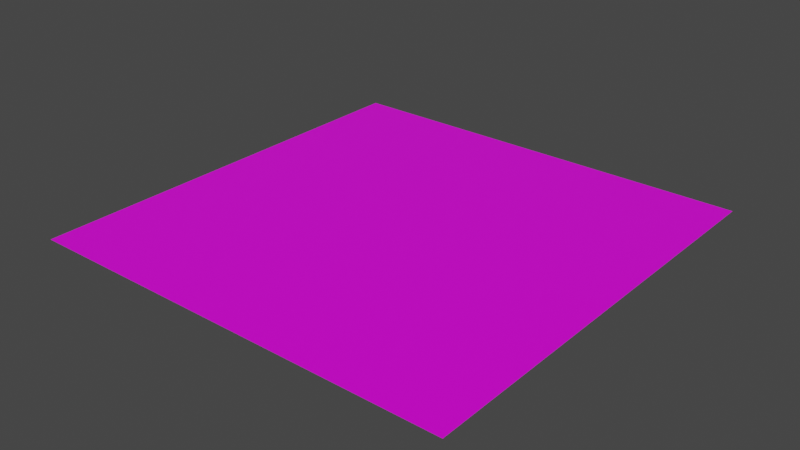 # Source: castle.tile-cracked.blend  (saved by Blender 2.80.75; exported with 4.5.12 LTS)
import bpy
from mathutils import Matrix  # noqa: F401  (used for matrix-valued properties, if any)

bpy.ops.wm.read_factory_settings(use_empty=True)
scene = bpy.context.scene
scene.name = 'Scene'

# ---- collections
col_collection = bpy.data.collections.new('Collection'); scene.collection.children.link(col_collection)

# ---- images (referenced by path relative to the original .blend; pixels are not part of the script)
import os
ASSET_DIR = os.environ.get("B2B_ASSET_DIR", "")  # directory of the original .blend (textures are referenced by path, not embedded)
HERE = os.path.dirname(os.path.abspath(__file__))  # packed textures are extracted next to this script under _unpacked/

def load_image(name, relpath, width, height, colorspace="sRGB"):
    """Load a texture the original file referenced (path relative to the .blend, or extracted next to this script)."""
    p = next((c for c in (os.path.join(HERE, relpath), os.path.join(ASSET_DIR, relpath)) if relpath and os.path.exists(c)), "")
    if p:
        img = bpy.data.images.load(p, check_existing=True)
        img.name = name
    else:  # same state as the original file: an image datablock whose file is absent (Cycles renders it pink)
        img = bpy.data.images.new(name, width, height)
        img.source = "FILE"
        img.filepath = "//" + (relpath or name)
    img.colorspace_settings.name = colorspace
    return img
img_texture_castle_light_png_001 = load_image('texture-castle-light.png.001', 'texture-castle-light.png', 1024, 1024, 'sRGB')

# ---- materials (node trees are filled in below, after node groups)
mat_material_floor_grass_000 = bpy.data.materials.new('Material_Floor_Grass.000')
mat_material_floor_grass_000.alpha_threshold = 0.0
mat_material_floor_grass_000.use_transparent_shadow = False
mat_material_floor_grass_000.line_color = (0.0, 0.0, 0.0, 1.0)

# ---- material node trees
mat_material_floor_grass_000.use_nodes = True; mat_material_floor_grass_000.node_tree.nodes.clear()
_N = mat_material_floor_grass_000.node_tree.nodes; _L = mat_material_floor_grass_000.node_tree.links
n0 = _N.new('ShaderNodeOutputMaterial'); n0.name = 'Material Output'; n0.location = (300, 300)
n1 = _N.new('ShaderNodeBsdfPrincipled'); n1.name = 'Principled BSDF'; n1.location = (10, 300)
n1.distribution = 'GGX'
n1.subsurface_method = 'BURLEY'
n1.inputs[2].default_value = 0.4
n1.inputs[3].default_value = 1.45
n1.inputs[27].default_value = (0.0, 0.0, 0.0, 1.0)
n1.inputs[28].default_value = 1.0
n2 = _N.new('ShaderNodeTexImage'); n2.name = 'Image Texture'; n2.location = (-280, 280)
n2.image = img_texture_castle_light_png_001
_L.new(n1.outputs[0], n0.inputs[0])
_L.new(n2.outputs[0], n1.inputs[0])
n0.is_active_output = True

# ---- world
world_world = bpy.data.worlds.new('World'); scene.world = world_world
world_world.use_nodes = True; world_world.node_tree.nodes.clear()
_N = world_world.node_tree.nodes; _L = world_world.node_tree.links
n0 = _N.new('ShaderNodeOutputWorld'); n0.name = 'World Output'; n0.location = (300, 300)
n1 = _N.new('ShaderNodeBackground'); n1.name = 'Background'; n1.location = (10, 300)
n1.inputs[0].default_value = (0.05088, 0.05088, 0.05088, 1.0)
_L.new(n1.outputs[0], n0.inputs[0])
n0.is_active_output = True
world_world.color = (0.05088, 0.05088, 0.05088)
world_world.use_sun_shadow = False
world_world.sun_shadow_jitter_overblur = 0.0

# ---- meshes
me_cube_001 = bpy.data.meshes.new('Cube.001')
me_cube_001.from_pydata([(-0.02, 1.98, 0.0), (0.02, 1.98, 0.0), (1.98, 0.02, 0.0), (1.98, -1.98, 0.0), (-0.02, -0.02, 0.0), (0.02, 0.02, 0.0), (2.0, 0.02, 9.313e-09), (2.0, -0.02, 9.313e-09), (1.98, -0.02, 0.0), (0.02, -2.0, 9.313e-09), (-0.02, -2.0, 9.313e-09), (0.02, -1.98, 0.0), (-2.0, -0.02, 9.313e-09), (0.02, 2.0, 9.313e-09), (-0.02, -1.98, 0.0), (-0.02, 0.02, 9.313e-09), (0.02, -0.02, 9.313e-09), (-1.98, -1.98, 0.0), (-1.98, -0.02, 0.0), (-1.98, 1.98, 0.0), (-0.02, 2.0, 9.313e-09), (-2.0, 2.0, 1.304e-08), (-1.98, 0.02, 9.313e-09), (-2.0, 0.02, 9.313e-09), (-2.0, -2.0, 1.304e-08), (2.0, -2.0, 1.304e-08), (1.98, 1.98, 9.313e-09), (2.0, 2.0, 1.304e-08), (1.98, 1.02, 1.863e-09), (0.02, 1.02, 1.863e-09), (0.02, 0.98, 1.863e-09), (1.98, 0.98, 1.118e-08), (1.02, 1.98, 1.863e-09), (0.98, 1.98, 1.863e-09), (1.02, 1.02, 1.863e-09), (0.98, 1.02, 1.863e-09)], [], [(14, 4, 18, 17), (22, 15, 0, 19), (11, 3, 8, 16), (12, 24, 10, 14, 17, 18), (20, 21, 23, 22, 19, 0), (9, 25, 7, 8, 3, 11), (6, 27, 13, 1, 33, 32, 26, 28, 31, 2), (34, 28, 26, 32), (29, 35, 33, 1), (5, 30, 29, 1, 13, 20, 0, 15, 22, 23, 12, 18, 4, 14, 10, 9, 11, 16, 8, 7, 6, 2), (35, 34, 32, 33), (30, 31, 28, 34, 35, 29), (2, 31, 30, 5)])
_uv = me_cube_001.uv_layers.new(name='UVMap')
_uv.uv.foreach_set('vector', [0.2638, 0.1854, 0.2637, 0.1854, 0.2636, 0.1854, 0.2533, 0.1854, 0.3888, 0.3104, 0.3887, 0.3104, 0.3886, 0.3104, 0.3783, 0.3104, 0.3886, 0.3104, 0.3783, 0.3104, 0.3888, 0.3104, 0.3887, 0.3104, 0.2504, 0.01824, 0.2504, 0.01824, 0.2504, 0.01824, 0.2504, 0.01824, 0.2504, 0.01824, 0.2504, 0.01824, 0.2504, 0.01824, 0.2504, 0.01824, 0.2504, 0.01824, 0.2504, 0.01824, 0.2504, 0.01824, 0.2504, 0.01824, 0.2504, 0.01824, 0.2504, 0.01824, 0.2504, 0.01824, 0.2504, 0.01824, 0.2504, 0.01824, 0.2504, 0.01824, 0.2504, 0.01824, 0.2504, 0.01824, 0.2504, 0.01824, 0.2504, 0.01824, 0.2504, 0.01824, 0.2504, 0.01824, 0.2504, 0.01824, 0.2504, 0.01824, 0.2504, 0.01824, 0.2504, 0.01824, 0.261, 0.1854, 0.2583, 0.1854, 0.2533, 0.1854, 0.2584, 0.1854, 0.3888, 0.3104, 0.3861, 0.3104, 0.3836, 0.3104, 0.3888, 0.3104, 0.2498, 0.01824, 0.2495, 0.01824, 0.2494, 0.01824, 0.2491, 0.01824, 0.2491, 0.01824, 0.2504, 0.01824, 0.2504, 0.01824, 0.2497, 0.01824, 0.2491, 0.01824, 0.2491, 0.01824, 0.2504, 0.01824, 0.2504, 0.01824, 0.2498, 0.01824, 0.2491, 0.01824, 0.2491, 0.01824, 0.2504, 0.01824, 0.2504, 0.01824, 0.2498, 0.01824, 0.2491, 0.01824, 0.2491, 0.01824, 0.2504, 0.01824, 0.2504, 0.01824, 0.2499, 0.01824, 0.2499, 0.01824, 0.2504, 0.01824, 0.2504, 0.01824, 0.2495, 0.01824, 0.2504, 0.01824, 0.2504, 0.01824, 0.2499, 0.01824, 0.2499, 0.01824, 0.2494, 0.01824, 0.3886, 0.3104, 0.3835, 0.3104, 0.3888, 0.3104, 0.3887, 0.3104])
me_cube_001.materials.append(mat_material_floor_grass_000)
me_cube_001.use_remesh_preserve_volume = False
me_cube_001.use_remesh_preserve_attributes = False
me_cube_001.use_mirror_vertex_groups = False
me_cube_001.update()

# ---- objects
ob_mesh_walls_big = bpy.data.objects.new('mesh-walls-big', me_cube_001)

# ---- transforms, parenting, visibility, modifiers, constraints
ob_mesh_walls_big.location = (0.0, 0.0, 0.0)
ob_mesh_walls_big.lineart.crease_threshold = 0.0

# ---- collection membership
col_collection.objects.link(ob_mesh_walls_big)

# ---- scene / render settings (as saved in the file)
scene.frame_start = 1; scene.frame_end = 250; scene.frame_set(1)
scene.render.engine = 'BLENDER_EEVEE_NEXT'
scene.cycles.use_denoising = False
scene.cycles.samples = 128
scene.cycles.sampling_pattern = 'TABULATED_SOBOL'
scene.cycles.use_adaptive_sampling = False
scene.cycles.use_light_tree = False
scene.view_settings.view_transform = 'Filmic'
bpy.context.view_layer.update()

# ---- added for rendering (the .blend has no active camera and no usable light): camera, sun
cam_auto = bpy.data.cameras.new('AutoCamera')
cam_auto.lens = 50.0
cam_auto.sensor_width = 36.0
cam_auto.clip_end = 1000.0
ob_auto_camera = bpy.data.objects.new('AutoCamera', cam_auto)
scene.collection.objects.link(ob_auto_camera)
ob_auto_camera.location = (5.23386, -6.28063, 4.18709)
ob_auto_camera.rotation_euler = (1.09748, -7.21219e-08, 0.694738)
scene.camera = ob_auto_camera
light_auto_sun = bpy.data.lights.new('AutoSun', 'SUN')
light_auto_sun.energy = 3.0
light_auto_sun.angle = 0.0523599
ob_auto_sun = bpy.data.objects.new('AutoSun', light_auto_sun)
scene.collection.objects.link(ob_auto_sun)
ob_auto_sun.rotation_euler = (0.872665, 0.174533, 0.523599)
bpy.context.view_layer.update()
